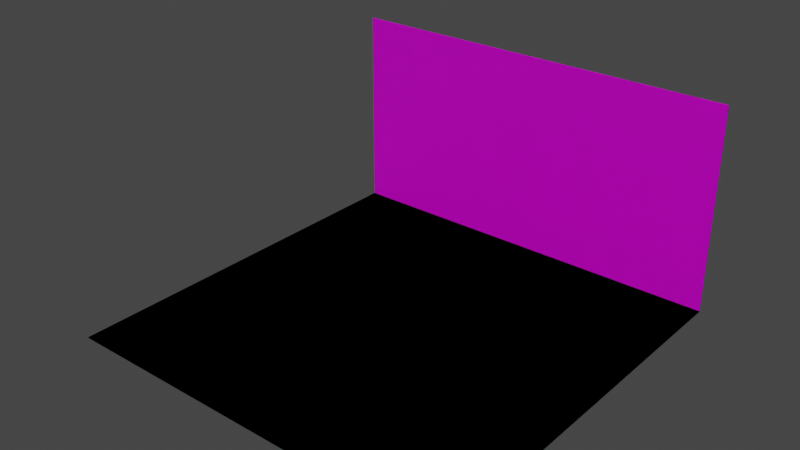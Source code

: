 # Source: Map.blend  (saved by Blender 3.6.11; exported with 4.5.12 LTS)
import bpy
from mathutils import Matrix  # noqa: F401  (used for matrix-valued properties, if any)

bpy.ops.wm.read_factory_settings(use_empty=True)
scene = bpy.context.scene
scene.name = 'Scene'

# ---- collections
col_collection = bpy.data.collections.new('Collection'); scene.collection.children.link(col_collection)

# ---- images (referenced by path relative to the original .blend; pixels are not part of the script)
import os
ASSET_DIR = os.environ.get("B2B_ASSET_DIR", "")  # directory of the original .blend (textures are referenced by path, not embedded)
HERE = os.path.dirname(os.path.abspath(__file__))  # packed textures are extracted next to this script under _unpacked/

def load_image(name, relpath, width, height, colorspace="sRGB"):
    """Load a texture the original file referenced (path relative to the .blend, or extracted next to this script)."""
    p = next((c for c in (os.path.join(HERE, relpath), os.path.join(ASSET_DIR, relpath)) if relpath and os.path.exists(c)), "")
    if p:
        img = bpy.data.images.load(p, check_existing=True)
        img.name = name
    else:  # same state as the original file: an image datablock whose file is absent (Cycles renders it pink)
        img = bpy.data.images.new(name, width, height)
        img.source = "FILE"
        img.filepath = "//" + (relpath or name)
    img.colorspace_settings.name = colorspace
    return img
img_wall = load_image('Wall', 'Wall.png', 1024, 1024, 'sRGB')
img_floor = load_image('Floor', 'Floor.png', 1024, 1024, 'sRGB')
img_floor_001 = load_image('Floor.001', 'Floor.png', 1024, 1024, 'sRGB')
img_wall_001 = load_image('Wall.001', 'Wall.png', 1024, 1024, 'sRGB')

# ---- materials (node trees are filled in below, after node groups)
mat_material = bpy.data.materials.new('Material')
mat_material.alpha_threshold = 0.0
mat_material.use_transparent_shadow = False
mat_material.roughness = 0.5
mat_material.line_color = (0.0, 0.0, 0.0, 1.0)
mat_material_001 = bpy.data.materials.new('Material.001')
mat_material_001.alpha_threshold = 0.0
mat_material_001.use_transparent_shadow = False
mat_material_001.roughness = 0.5
mat_material_001.line_color = (0.0, 0.0, 0.0, 1.0)
mat_material_002 = bpy.data.materials.new('Material.002')
mat_material_002.alpha_threshold = 0.0
mat_material_002.use_transparent_shadow = False
mat_material_002.roughness = 0.5
mat_material_002.line_color = (0.0, 0.0, 0.0, 1.0)
mat_material_003 = bpy.data.materials.new('Material.003')
mat_material_003.alpha_threshold = 0.0
mat_material_003.use_transparent_shadow = False
mat_material_003.roughness = 0.5
mat_material_003.line_color = (0.0, 0.0, 0.0, 1.0)

# ---- material node trees
mat_material.use_nodes = True; mat_material.node_tree.nodes.clear()
_N = mat_material.node_tree.nodes; _L = mat_material.node_tree.links
n0 = _N.new('ShaderNodeOutputMaterial'); n0.name = 'Material Output'; n0.location = (300, 300)
n1 = _N.new('ShaderNodeBsdfPrincipled'); n1.name = 'Principled BSDF'; n1.location = (10, 300)
n1.distribution = 'GGX'
n1.subsurface_method = 'RANDOM_WALK_SKIN'
n1.inputs[3].default_value = 1.45
n1.inputs[27].default_value = (0.0, 0.0, 0.0, 1.0)
n1.inputs[28].default_value = 1.0
n2 = _N.new('ShaderNodeTexImage'); n2.name = 'Image Texture'; n2.location = (-280, 280)
n2.image = img_wall
_L.new(n1.outputs[0], n0.inputs[0])
_L.new(n2.outputs[0], n1.inputs[0])
n0.is_active_output = True
mat_material_001.use_nodes = True; mat_material_001.node_tree.nodes.clear()
_N = mat_material_001.node_tree.nodes; _L = mat_material_001.node_tree.links
n0 = _N.new('ShaderNodeOutputMaterial'); n0.name = 'Material Output'; n0.location = (300, 300)
n1 = _N.new('ShaderNodeBsdfPrincipled'); n1.name = 'Principled BSDF'; n1.location = (10, 300)
n1.distribution = 'GGX'
n1.subsurface_method = 'RANDOM_WALK_SKIN'
n1.inputs[3].default_value = 1.45
n1.inputs[27].default_value = (0.0, 0.0, 0.0, 1.0)
n1.inputs[28].default_value = 1.0
n2 = _N.new('ShaderNodeTexImage'); n2.name = 'Image Texture'; n2.location = (-280, 280)
n2.image = img_floor
_L.new(n1.outputs[0], n0.inputs[0])
_L.new(n2.outputs[0], n1.inputs[0])
n0.is_active_output = True
mat_material_002.use_nodes = True; mat_material_002.node_tree.nodes.clear()
_N = mat_material_002.node_tree.nodes; _L = mat_material_002.node_tree.links
n0 = _N.new('ShaderNodeOutputMaterial'); n0.name = 'Material Output'; n0.location = (300, 300)
n1 = _N.new('ShaderNodeBsdfPrincipled'); n1.name = 'Principled BSDF'; n1.location = (10, 300)
n1.distribution = 'GGX'
n1.subsurface_method = 'RANDOM_WALK_SKIN'
n1.inputs[3].default_value = 1.45
n1.inputs[27].default_value = (0.0, 0.0, 0.0, 1.0)
n1.inputs[28].default_value = 1.0
n2 = _N.new('ShaderNodeTexImage'); n2.name = 'Image Texture'; n2.location = (-280, 280)
n2.image = img_floor_001
_L.new(n1.outputs[0], n0.inputs[0])
_L.new(n2.outputs[0], n1.inputs[0])
n0.is_active_output = True
mat_material_003.use_nodes = True; mat_material_003.node_tree.nodes.clear()
_N = mat_material_003.node_tree.nodes; _L = mat_material_003.node_tree.links
n0 = _N.new('ShaderNodeOutputMaterial'); n0.name = 'Material Output'; n0.location = (300, 300)
n1 = _N.new('ShaderNodeBsdfPrincipled'); n1.name = 'Principled BSDF'; n1.location = (10, 300)
n1.distribution = 'GGX'
n1.subsurface_method = 'RANDOM_WALK_SKIN'
n1.inputs[3].default_value = 1.45
n1.inputs[27].default_value = (0.0, 0.0, 0.0, 1.0)
n1.inputs[28].default_value = 1.0
n2 = _N.new('ShaderNodeTexImage'); n2.name = 'Image Texture'; n2.location = (-280, 280)
n2.image = img_wall_001
_L.new(n1.outputs[0], n0.inputs[0])
_L.new(n2.outputs[0], n1.inputs[0])
n0.is_active_output = True

# ---- world
world_world = bpy.data.worlds.new('World'); scene.world = world_world
world_world.use_nodes = True; world_world.node_tree.nodes.clear()
_N = world_world.node_tree.nodes; _L = world_world.node_tree.links
n0 = _N.new('ShaderNodeOutputWorld'); n0.name = 'World Output'; n0.location = (300, 300)
n1 = _N.new('ShaderNodeBackground'); n1.name = 'Background'; n1.location = (10, 300)
n1.inputs[0].default_value = (0.05088, 0.05088, 0.05088, 1.0)
_L.new(n1.outputs[0], n0.inputs[0])
n0.is_active_output = True
world_world.color = (0.05088, 0.05088, 0.05088)
world_world.use_sun_shadow = False
world_world.sun_shadow_jitter_overblur = 0.0

# ---- meshes
me_cube = bpy.data.meshes.new('Cube')
me_cube.from_pydata([(11.13, 4.741, -0.6161), (11.13, 4.741, -1.069), (11.13, -8.901, -0.6161), (11.13, -8.901, -1.069), (-3.182, 4.741, -0.6161), (-3.182, 4.741, -1.069), (-3.182, -8.901, -0.6161), (-3.182, -8.901, -1.069)], [], [(0, 4, 6, 2), (3, 2, 6, 7), (7, 6, 4, 5), (5, 1, 3, 7), (1, 0, 2, 3), (5, 4, 0, 1)])
_uv = me_cube.uv_layers.new(name='UVMap')
_uv.uv.foreach_set('vector', [0.625, 0.5, 0.875, 0.5, 0.875, 0.75, 0.625, 0.75, 0.375, 0.75, 0.625, 0.75, 0.625, 1.0, 0.375, 1.0, 0.375, 0.0, 0.625, 0.0, 0.625, 0.25, 0.375, 0.25, 0.125, 0.5, 0.375, 0.5, 0.375, 0.75, 0.125, 0.75, 0.375, 0.5, 0.625, 0.5, 0.625, 0.75, 0.375, 0.75, 0.375, 0.25, 0.625, 0.25, 0.625, 0.5, 0.375, 0.5])
me_cube.materials.append(mat_material)
me_cube.use_mirror_vertex_groups = False
me_cube.update()
me_cube_002 = bpy.data.meshes.new('Cube.002')
me_cube_002.from_pydata([(11.13, 4.741, -0.6161), (11.13, 4.741, -1.069), (11.13, -8.901, -0.6161), (11.13, -8.901, -1.069), (-3.182, 4.741, -0.6161), (-3.182, 4.741, -1.069), (-3.182, -8.901, -0.6161), (-3.182, -8.901, -1.069)], [], [(0, 4, 6, 2), (3, 2, 6, 7), (7, 6, 4, 5), (5, 1, 3, 7), (1, 0, 2, 3), (5, 4, 0, 1)])
_uv = me_cube_002.uv_layers.new(name='UVMap')
_uv.uv.foreach_set('vector', [0.625, 0.5, 0.875, 0.5, 0.875, 0.75, 0.625, 0.75, 0.375, 0.75, 0.625, 0.75, 0.625, 1.0, 0.375, 1.0, 0.375, 0.0, 0.625, 0.0, 0.625, 0.25, 0.375, 0.25, 0.125, 0.5, 0.375, 0.5, 0.375, 0.75, 0.125, 0.75, 0.375, 0.5, 0.625, 0.5, 0.625, 0.75, 0.375, 0.75, 0.375, 0.25, 0.625, 0.25, 0.625, 0.5, 0.375, 0.5])
me_cube_002.materials.append(mat_material_001)
me_cube_002.use_mirror_vertex_groups = False
me_cube_002.update()
me_cube_003 = bpy.data.meshes.new('Cube.003')
me_cube_003.from_pydata([(11.13, 4.741, -0.6161), (11.13, 4.741, -1.069), (11.13, -8.901, -0.6161), (11.13, -8.901, -1.069), (-3.182, 4.741, -0.6161), (-3.182, 4.741, -1.069), (-3.182, -8.901, -0.6161), (-3.182, -8.901, -1.069)], [], [(0, 4, 6, 2), (3, 2, 6, 7), (7, 6, 4, 5), (5, 1, 3, 7), (1, 0, 2, 3), (5, 4, 0, 1)])
_uv = me_cube_003.uv_layers.new(name='UVMap')
_uv.uv.foreach_set('vector', [0.625, 0.5, 0.875, 0.5, 0.875, 0.75, 0.625, 0.75, 0.375, 0.75, 0.625, 0.75, 0.625, 1.0, 0.375, 1.0, 0.375, 0.0, 0.625, 0.0, 0.625, 0.25, 0.375, 0.25, 0.125, 0.5, 0.375, 0.5, 0.375, 0.75, 0.125, 0.75, 0.375, 0.5, 0.625, 0.5, 0.625, 0.75, 0.375, 0.75, 0.375, 0.25, 0.625, 0.25, 0.625, 0.5, 0.375, 0.5])
me_cube_003.materials.append(mat_material_002)
me_cube_003.use_mirror_vertex_groups = False
me_cube_003.update()
me_cube_004 = bpy.data.meshes.new('Cube.004')
me_cube_004.from_pydata([(11.13, 4.741, -0.6161), (11.13, 4.741, -1.069), (11.13, -8.901, -0.6161), (11.13, -8.901, -1.069), (-3.182, 4.741, -0.6161), (-3.182, 4.741, -1.069), (-3.182, -8.901, -0.6161), (-3.182, -8.901, -1.069)], [], [(0, 4, 6, 2), (3, 2, 6, 7), (7, 6, 4, 5), (5, 1, 3, 7), (1, 0, 2, 3), (5, 4, 0, 1)])
_uv = me_cube_004.uv_layers.new(name='UVMap')
_uv.uv.foreach_set('vector', [0.625, 0.5, 0.875, 0.5, 0.875, 0.75, 0.625, 0.75, 0.375, 0.75, 0.625, 0.75, 0.625, 1.0, 0.375, 1.0, 0.375, 0.0, 0.625, 0.0, 0.625, 0.25, 0.375, 0.25, 0.125, 0.5, 0.375, 0.5, 0.375, 0.75, 0.125, 0.75, 0.375, 0.5, 0.625, 0.5, 0.625, 0.75, 0.375, 0.75, 0.375, 0.25, 0.625, 0.25, 0.625, 0.5, 0.375, 0.5])
me_cube_004.materials.append(mat_material_003)
me_cube_004.use_mirror_vertex_groups = False
me_cube_004.update()

# ---- objects
ob_wall = bpy.data.objects.new('Wall', me_cube)
ob_floor = bpy.data.objects.new('Floor', me_cube_002)
ob_floorground = bpy.data.objects.new('FloorGround', me_cube_003)
ob_wallground = bpy.data.objects.new('WallGround', me_cube_004)

# ---- transforms, parenting, visibility, modifiers, constraints
ob_wall.location = (-1.339, 12.12, 4.568)
ob_wall.rotation_euler = (-1.571, 0.0, 0.0)
ob_wall.scale = (1.688, 0.9096, 0.06437)
ob_wall.lock_rotations_4d = False
ob_wall.empty_display_type = 'ARROWS'
ob_wall.lineart.crease_threshold = 0.0
ob_floor.location = (-1.339, 3.887, 0.4182)
ob_floor.scale = (1.688, 1.734, 0.1227)
ob_floor.lock_rotations_4d = False
ob_floor.empty_display_type = 'ARROWS'
ob_floor.lineart.crease_threshold = 0.0
ob_floorground.location = (-1.339, 3.887, 0.4182)
ob_floorground.scale = (1.688, 1.734, 0.1227)
ob_floorground.lock_rotations_4d = False
ob_floorground.empty_display_type = 'ARROWS'
ob_floorground.lineart.crease_threshold = 0.0
_m = ob_floorground.modifiers.new('Collision', 'COLLISION')
ob_wallground.location = (-1.339, 12.12, 4.568)
ob_wallground.rotation_euler = (-1.571, 0.0, 0.0)
ob_wallground.scale = (1.688, 0.9096, 0.06437)
ob_wallground.lock_rotations_4d = False
ob_wallground.empty_display_type = 'ARROWS'
ob_wallground.lineart.crease_threshold = 0.0
_m = ob_wallground.modifiers.new('Collision', 'COLLISION')

# ---- collection membership
col_collection.objects.link(ob_wall)
col_collection.objects.link(ob_floor)
col_collection.objects.link(ob_floorground)
col_collection.objects.link(ob_wallground)

# ---- scene / render settings (as saved in the file)
scene.frame_start = 1; scene.frame_end = 250; scene.frame_set(1)
scene.render.engine = 'BLENDER_EEVEE_NEXT'
scene.cycles.sampling_pattern = 'TABULATED_SOBOL'
scene.view_settings.view_transform = 'Filmic'
bpy.context.view_layer.update()

# ---- added for rendering (the .blend has no active camera and no usable light): camera, sun
cam_auto = bpy.data.cameras.new('AutoCamera')
cam_auto.lens = 50.0
cam_auto.sensor_width = 36.0
cam_auto.clip_end = 1000.0
ob_auto_camera = bpy.data.objects.new('AutoCamera', cam_auto)
scene.collection.objects.link(ob_auto_camera)
ob_auto_camera.location = (38.6962, -39.7131, 33.1215)
ob_auto_camera.rotation_euler = (1.09748, -7.21219e-08, 0.694738)
scene.camera = ob_auto_camera
light_auto_sun = bpy.data.lights.new('AutoSun', 'SUN')
light_auto_sun.energy = 3.0
light_auto_sun.angle = 0.0523599
ob_auto_sun = bpy.data.objects.new('AutoSun', light_auto_sun)
scene.collection.objects.link(ob_auto_sun)
ob_auto_sun.rotation_euler = (0.872665, 0.174533, 0.523599)
bpy.context.view_layer.update()
